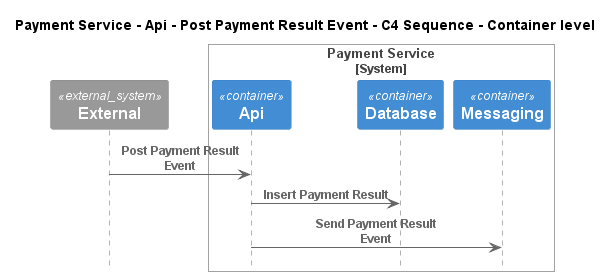

The diagram above was rendered by PlantUML. Its source (embedded in the PNG):
@startuml
!pragma layout smetana
!include ..\..\..\..\..\..\..\.c4s\C4_Sequence.puml

title Payment Service - Api - Post Payment Result Event - C4 Sequence - Container level

System_Ext(C4InterFlow.SoftwareSystems.ExternalSystem, "External", "")

System_Boundary(ECommercePlatform.SoftwareSystems.PaymentService, "Payment Service")
    Container(ECommercePlatform.SoftwareSystems.PaymentService.Containers.Api, "Api", "", "")
    Container(ECommercePlatform.SoftwareSystems.PaymentService.Containers.Database, "Database", "", "")
    Container(ECommercePlatform.SoftwareSystems.PaymentService.Containers.Messaging, "Messaging", "", "")
Boundary_End()

Rel(C4InterFlow.SoftwareSystems.ExternalSystem, ECommercePlatform.SoftwareSystems.PaymentService.Containers.Api, "Post Payment Result Event")
Rel(ECommercePlatform.SoftwareSystems.PaymentService.Containers.Api, ECommercePlatform.SoftwareSystems.PaymentService.Containers.Database, "Insert Payment Result")
Rel(ECommercePlatform.SoftwareSystems.PaymentService.Containers.Api, ECommercePlatform.SoftwareSystems.PaymentService.Containers.Messaging, "Send Payment Result Event")


@enduml